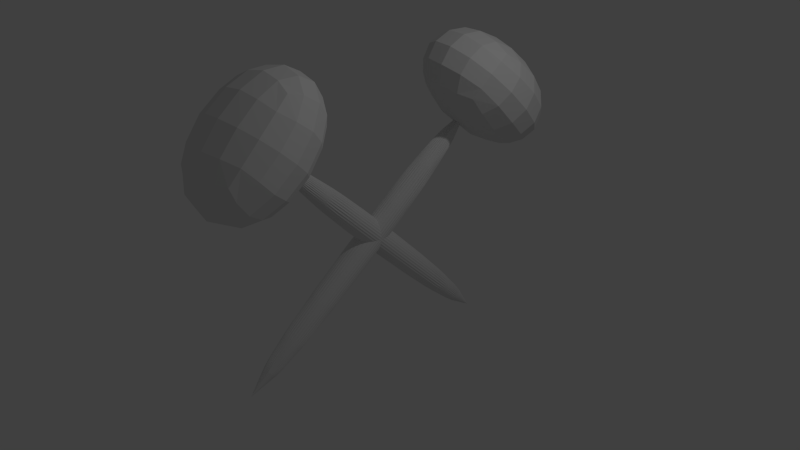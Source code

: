 # Source: hamertjes.blend  (saved by Blender 2.75.0; exported with 4.5.12 LTS)
import bpy
from mathutils import Matrix  # noqa: F401  (used for matrix-valued properties, if any)

bpy.ops.wm.read_factory_settings(use_empty=True)
scene = bpy.context.scene
scene.name = 'Scene'

# ---- collections
col_collection_1 = bpy.data.collections.new('Collection 1'); scene.collection.children.link(col_collection_1)

# ---- materials (node trees are filled in below, after node groups)
mat_material_001 = bpy.data.materials.new('Material.001')
mat_material_001.alpha_threshold = 0.0
mat_material_001.use_transparent_shadow = False
mat_material_001.roughness = 0.5

# ---- material node trees

# ---- world
world_world = bpy.data.worlds.new('World'); scene.world = world_world
world_world.color = (0.05088, 0.05088, 0.05088)
world_world.use_sun_shadow = False
world_world.sun_shadow_jitter_overblur = 0.0
world_world.cycles.sampling_method = 'MANUAL'
world_world.cycles.sample_map_resolution = 256

# ---- cameras
cam_camera = bpy.data.cameras.new('Camera')
cam_camera.clip_end = 100.0
cam_camera.lens = 35.0
cam_camera.sensor_width = 32.0
cam_camera.sensor_height = 18.0
cam_camera.ortho_scale = 7.314
cam_camera.dof.focus_distance = 0.0
cam_camera.dof.aperture_fstop = 128.0

# ---- lights
light_lamp = bpy.data.lights.new('Lamp', 'POINT')
light_lamp.transmission_factor = 0.0
light_lamp.cutoff_distance = 30.0
light_lamp.energy = 100.0
light_lamp.shadow_buffer_clip_start = 1.001
light_lamp.shadow_soft_size = 0.1
light_lamp.shadow_maximum_resolution = 0.006
light_lamp.use_absolute_resolution = True
light_lamp.cycles.use_multiple_importance_sampling = False

# ---- meshes
me_cylinder = bpy.data.meshes.new('Cylinder')
me_cylinder.from_pydata([(0.0, 10.67, -0.6147), (0.0, -7.072, 0.7996), (0.1951, 10.66, -0.6157), (0.1951, -7.086, 0.7985), (0.3827, 10.62, -0.6189), (0.3827, -7.126, 0.7953), (0.5556, 10.55, -0.6242), (0.5556, -7.192, 0.7901), (0.7071, 10.47, -0.6312), (0.7071, -7.28, 0.783), (0.8315, 10.36, -0.6397), (0.8315, -7.387, 0.7745), (0.9239, 10.24, -0.6494), (0.9239, -7.509, 0.7648), (0.9808, 10.1, -0.66), (0.9808, -7.642, 0.7542), (1.0, 9.966, -0.671), (1.0, -7.779, 0.7432), (0.9808, 9.829, -0.682), (0.9808, -7.917, 0.7322), (0.9239, 9.696, -0.6926), (0.9239, -8.05, 0.7216), (0.8315, 9.574, -0.7023), (0.8315, -8.172, 0.7119), (0.7071, 9.466, -0.7109), (0.7071, -8.28, 0.7034), (0.5556, 9.379, -0.7179), (0.5556, -8.367, 0.6963), (0.3827, 9.313, -0.7231), (0.3827, -8.433, 0.6911), (0.1951, 9.273, -0.7263), (0.1951, -8.473, 0.6879), (-3.258e-07, 9.259, -0.7274), (-3.258e-07, -8.487, 0.6869), (-0.1951, 9.273, -0.7263), (-0.1951, -8.473, 0.6879), (-0.3827, 9.313, -0.7231), (-0.3827, -8.433, 0.6911), (-0.5556, 9.379, -0.7179), (-0.5556, -8.367, 0.6963), (-0.7071, 9.466, -0.7109), (-0.7071, -8.28, 0.7034), (-0.8315, 9.574, -0.7023), (-0.8315, -8.172, 0.7119), (-0.9239, 9.696, -0.6926), (-0.9239, -8.05, 0.7216), (-0.9808, 9.829, -0.682), (-0.9808, -7.917, 0.7322), (-1.0, 9.966, -0.671), (-1.0, -7.779, 0.7432), (-0.9808, 10.1, -0.66), (-0.9808, -7.642, 0.7542), (-0.9239, 10.24, -0.6494), (-0.9239, -7.509, 0.7648), (-0.8315, 10.36, -0.6397), (-0.8315, -7.387, 0.7745), (-0.7071, 10.47, -0.6312), (-0.7071, -7.279, 0.783), (-0.5556, 10.55, -0.6242), (-0.5556, -7.192, 0.7901), (-0.3827, 10.62, -0.6189), (-0.3827, -7.126, 0.7953), (-0.1951, 10.66, -0.6157), (-0.1951, -7.086, 0.7985), (-4.799, -10.44, 0.2784), (-4.799, -15.55, 0.6852), (-4.799, -1.947, 0.9556), (-4.799, -7.051, 1.362), (4.799, -10.44, 0.2784), (4.799, -15.55, 0.6852), (4.799, -1.947, 0.9556), (4.799, -7.051, 1.362), (-2.069, -9.137, -0.7198), (1.5, 8.402, 0.6822), (-1.875, -9.161, -0.721), (1.694, 8.378, 0.681), (-1.686, -9.212, -0.72), (1.883, 8.327, 0.682), (-1.509, -9.287, -0.7169), (2.06, 8.252, 0.6851), (-1.351, -9.384, -0.7117), (2.217, 8.155, 0.6902), (-1.219, -9.499, -0.7047), (2.35, 8.04, 0.6972), (-1.116, -9.627, -0.6962), (2.452, 7.912, 0.7058), (-1.048, -9.764, -0.6864), (2.521, 7.775, 0.7155), (-1.017, -9.904, -0.6758), (2.552, 7.635, 0.7262), (-1.023, -10.04, -0.6647), (2.546, 7.497, 0.7372), (-1.067, -10.17, -0.6536), (2.502, 7.366, 0.7483), (-1.147, -10.29, -0.6429), (2.422, 7.248, 0.759), (-1.26, -10.39, -0.633), (2.308, 7.146, 0.7689), (-1.402, -10.47, -0.6244), (2.167, 7.066, 0.7776), (-1.567, -10.53, -0.6172), (2.002, 7.009, 0.7848), (-1.748, -10.56, -0.6118), (1.82, 6.979, 0.7901), (-1.94, -10.56, -0.6085), (1.629, 6.976, 0.7935), (-2.134, -10.54, -0.6073), (1.435, 7.0, 0.7947), (-2.323, -10.49, -0.6083), (1.246, 7.051, 0.7937), (-2.499, -10.41, -0.6114), (1.069, 7.126, 0.7906), (-2.657, -10.32, -0.6165), (0.9116, 7.223, 0.7854), (-2.79, -10.2, -0.6235), (0.779, 7.338, 0.7784), (-2.892, -10.07, -0.6321), (0.6765, 7.466, 0.7699), (-2.96, -9.936, -0.6418), (0.6083, 7.603, 0.7601), (-2.992, -9.796, -0.6525), (0.5767, 7.743, 0.7495), (-2.986, -9.658, -0.6635), (0.5831, 7.881, 0.7384), (-2.941, -9.527, -0.6746), (0.6272, 8.012, 0.7273), (-2.861, -9.409, -0.6853), (0.7074, 8.13, 0.7166), (-2.748, -9.308, -0.6952), (0.8205, 8.231, 0.7067), (-2.607, -9.227, -0.7039), (0.9621, 8.312, 0.6981), (-2.442, -9.171, -0.7111), (1.127, 8.368, 0.6909), (-2.26, -9.14, -0.7164), (1.309, 8.399, 0.6856), (-3.107, 2.098, 1.003), (-2.081, 7.143, 1.406), (-3.881, 10.67, 0.3345), (-2.855, 15.71, 0.7377), (6.373, 1.579, 0.8909), (7.4, 6.623, 1.294), (5.599, 10.15, 0.2225), (6.626, 15.19, 0.6257)], [], [(0, 1, 3, 2), (2, 3, 5, 4), (4, 5, 7, 6), (6, 7, 9, 8), (8, 9, 11, 10), (10, 11, 13, 12), (12, 13, 15, 14), (14, 15, 17, 16), (16, 17, 19, 18), (18, 19, 21, 20), (20, 21, 23, 22), (22, 23, 25, 24), (24, 25, 27, 26), (26, 27, 29, 28), (28, 29, 31, 30), (30, 31, 33, 32), (32, 33, 35, 34), (34, 35, 37, 36), (36, 37, 39, 38), (38, 39, 41, 40), (40, 41, 43, 42), (42, 43, 45, 44), (44, 45, 47, 46), (46, 47, 49, 48), (48, 49, 51, 50), (50, 51, 53, 52), (52, 53, 55, 54), (54, 55, 57, 56), (56, 57, 59, 58), (58, 59, 61, 60), (3, 1, 63, 61, 59, 57, 55, 53, 51, 49, 47, 45, 43, 41, 39, 37, 35, 33, 31, 29, 27, 25, 23, 21, 19, 17, 15, 13, 11, 9, 7, 5), (62, 63, 1, 0), (60, 61, 63, 62), (0, 2, 4, 6, 8, 10, 12, 14, 16, 18, 20, 22, 24, 26, 28, 30, 32, 34, 36, 38, 40, 42, 44, 46, 48, 50, 52, 54, 56, 58, 60, 62), (65, 67, 66, 64), (67, 71, 70, 66), (71, 69, 68, 70), (69, 65, 64, 68), (64, 66, 70, 68), (69, 71, 67, 65), (72, 73, 75, 74), (74, 75, 77, 76), (76, 77, 79, 78), (78, 79, 81, 80), (80, 81, 83, 82), (82, 83, 85, 84), (84, 85, 87, 86), (86, 87, 89, 88), (88, 89, 91, 90), (90, 91, 93, 92), (92, 93, 95, 94), (94, 95, 97, 96), (96, 97, 99, 98), (98, 99, 101, 100), (100, 101, 103, 102), (102, 103, 105, 104), (104, 105, 107, 106), (106, 107, 109, 108), (108, 109, 111, 110), (110, 111, 113, 112), (112, 113, 115, 114), (114, 115, 117, 116), (116, 117, 119, 118), (118, 119, 121, 120), (120, 121, 123, 122), (122, 123, 125, 124), (124, 125, 127, 126), (126, 127, 129, 128), (128, 129, 131, 130), (130, 131, 133, 132), (75, 73, 135, 133, 131, 129, 127, 125, 123, 121, 119, 117, 115, 113, 111, 109, 107, 105, 103, 101, 99, 97, 95, 93, 91, 89, 87, 85, 83, 81, 79, 77), (134, 135, 73, 72), (132, 133, 135, 134), (72, 74, 76, 78, 80, 82, 84, 86, 88, 90, 92, 94, 96, 98, 100, 102, 104, 106, 108, 110, 112, 114, 116, 118, 120, 122, 124, 126, 128, 130, 132, 134), (137, 139, 138, 136), (139, 143, 142, 138), (143, 141, 140, 142), (141, 137, 136, 140), (136, 138, 142, 140), (141, 143, 139, 137)])
_uv = me_cylinder.uv_layers.new(name='UVMap')
_uv.uv.foreach_set('vector', [0.1283, 0.8084, 0.1283, 0.749, 0.1341, 0.749, 0.1341, 0.8084, 0.1341, 0.8084, 0.1341, 0.749, 0.14, 0.749, 0.14, 0.8084, 0.14, 0.8084, 0.14, 0.749, 0.1458, 0.749, 0.1458, 0.8084, 0.1458, 0.8084, 0.1458, 0.749, 0.1516, 0.749, 0.1516, 0.8084, 0.1516, 0.8084, 0.1516, 0.749, 0.1574, 0.749, 0.1574, 0.8084, 0.1574, 0.8084, 0.1574, 0.749, 0.1633, 0.749, 0.1633, 0.8084, 0.1633, 0.8084, 0.1633, 0.749, 0.1691, 0.749, 0.1691, 0.8084, 0.1691, 0.8084, 0.1691, 0.749, 0.1749, 0.749, 0.1749, 0.8084, 0.1749, 0.8084, 0.1749, 0.749, 0.1808, 0.749, 0.1808, 0.8084, 0.1808, 0.8084, 0.1808, 0.749, 0.1866, 0.749, 0.1866, 0.8084, 0.0001089, 0.8084, 0.000109, 0.749, 0.005936, 0.749, 0.005936, 0.8084, 0.005936, 0.8084, 0.005936, 0.749, 0.01176, 0.749, 0.01176, 0.8084, 0.01176, 0.8084, 0.01176, 0.749, 0.01759, 0.749, 0.01759, 0.8084, 0.01759, 0.8084, 0.01759, 0.749, 0.02342, 0.749, 0.02342, 0.8084, 0.02342, 0.8084, 0.02342, 0.749, 0.02925, 0.749, 0.02925, 0.8084, 0.02925, 0.8084, 0.02925, 0.749, 0.03507, 0.749, 0.03507, 0.8084, 0.03507, 0.8084, 0.03507, 0.749, 0.0409, 0.749, 0.0409, 0.8084, 0.0409, 0.8084, 0.0409, 0.749, 0.04673, 0.749, 0.04673, 0.8084, 0.04673, 0.8084, 0.04673, 0.749, 0.05256, 0.749, 0.05256, 0.8084, 0.05256, 0.8084, 0.05256, 0.749, 0.05838, 0.749, 0.05838, 0.8084, 0.05838, 0.8084, 0.05838, 0.749, 0.06421, 0.749, 0.06421, 0.8084, 0.06421, 0.8084, 0.06421, 0.749, 0.07004, 0.749, 0.07004, 0.8084, 0.07004, 0.8084, 0.07004, 0.749, 0.07586, 0.749, 0.07586, 0.8084, 0.07586, 0.8084, 0.07586, 0.749, 0.08169, 0.749, 0.08169, 0.8084, 0.08169, 0.8084, 0.08169, 0.749, 0.08752, 0.749, 0.08752, 0.8084, 0.08752, 0.8084, 0.08752, 0.749, 0.09335, 0.749, 0.09335, 0.8084, 0.09335, 0.8084, 0.09335, 0.749, 0.09917, 0.749, 0.09917, 0.8084, 0.09917, 0.8084, 0.09917, 0.749, 0.105, 0.749, 0.105, 0.8084, 0.105, 0.8084, 0.105, 0.749, 0.1108, 0.749, 0.1108, 0.8084, 0.1108, 0.8084, 0.1108, 0.749, 0.1167, 0.749, 0.1167, 0.8084, 0.2987, 0.7974, 0.2946, 0.8016, 0.2898, 0.8048, 0.2844, 0.807, 0.2787, 0.8082, 0.2729, 0.8082, 0.2671, 0.807, 0.2618, 0.8048, 0.2569, 0.8016, 0.2528, 0.7974, 0.2496, 0.7926, 0.2473, 0.7872, 0.2462, 0.7815, 0.2462, 0.7757, 0.2473, 0.7699, 0.2496, 0.7646, 0.2528, 0.7597, 0.2569, 0.7556, 0.2618, 0.7524, 0.2671, 0.7501, 0.2729, 0.749, 0.2787, 0.749, 0.2844, 0.7501, 0.2898, 0.7524, 0.2946, 0.7556, 0.2987, 0.7597, 0.302, 0.7646, 0.3042, 0.7699, 0.3054, 0.7757, 0.3054, 0.7815, 0.3042, 0.7872, 0.302, 0.7926, 0.1225, 0.8084, 0.1225, 0.749, 0.1283, 0.749, 0.1283, 0.8084, 0.1167, 0.8084, 0.1167, 0.749, 0.1225, 0.749, 0.1225, 0.8084, 0.1975, 0.7556, 0.2024, 0.7524, 0.2078, 0.7501, 0.2135, 0.749, 0.2193, 0.749, 0.225, 0.7501, 0.2304, 0.7524, 0.2352, 0.7556, 0.2394, 0.7597, 0.2426, 0.7646, 0.2448, 0.7699, 0.246, 0.7757, 0.246, 0.7815, 0.2448, 0.7872, 0.2426, 0.7926, 0.2394, 0.7974, 0.2352, 0.8016, 0.2304, 0.8048, 0.225, 0.807, 0.2193, 0.8082, 0.2135, 0.8082, 0.2078, 0.807, 0.2024, 0.8048, 0.1975, 0.8016, 0.1934, 0.7974, 0.1902, 0.7926, 0.1879, 0.7872, 0.1868, 0.7815, 0.1868, 0.7757, 0.1879, 0.7699, 0.1902, 0.7646, 0.1934, 0.7597, 0.0001089, 0.3744, 0.3573, 0.3744, 0.3573, 0.3915, 0.0001089, 0.3915, 0.3573, 0.3744, 0.6427, 0.3744, 0.6427, 0.3915, 0.3573, 0.3915, 0.6427, 0.3744, 0.9999, 0.3744, 0.9999, 0.3915, 0.6427, 0.3915, 0.6427, 0.01721, 0.3573, 0.01721, 0.3573, 0.0001089, 0.6427, 0.000109, 0.3573, 0.7488, 0.3573, 0.3915, 0.6427, 0.3915, 0.6427, 0.7488, 0.6427, 0.01721, 0.6427, 0.3744, 0.3573, 0.3744, 0.3573, 0.01721, 0.1283, 0.8084, 0.1283, 0.749, 0.1341, 0.749, 0.1341, 0.8084, 0.1341, 0.8084, 0.1341, 0.749, 0.14, 0.749, 0.14, 0.8084, 0.14, 0.8084, 0.14, 0.749, 0.1458, 0.749, 0.1458, 0.8084, 0.1458, 0.8084, 0.1458, 0.749, 0.1516, 0.749, 0.1516, 0.8084, 0.1516, 0.8084, 0.1516, 0.749, 0.1574, 0.749, 0.1574, 0.8084, 0.1574, 0.8084, 0.1574, 0.749, 0.1633, 0.749, 0.1633, 0.8084, 0.1633, 0.8084, 0.1633, 0.749, 0.1691, 0.749, 0.1691, 0.8084, 0.1691, 0.8084, 0.1691, 0.749, 0.1749, 0.749, 0.1749, 0.8084, 0.1749, 0.8084, 0.1749, 0.749, 0.1808, 0.749, 0.1808, 0.8084, 0.1808, 0.8084, 0.1808, 0.749, 0.1866, 0.749, 0.1866, 0.8084, 0.0001089, 0.8084, 0.000109, 0.749, 0.005936, 0.749, 0.005936, 0.8084, 0.005936, 0.8084, 0.005936, 0.749, 0.01176, 0.749, 0.01176, 0.8084, 0.01176, 0.8084, 0.01176, 0.749, 0.01759, 0.749, 0.01759, 0.8084, 0.01759, 0.8084, 0.01759, 0.749, 0.02342, 0.749, 0.02342, 0.8084, 0.02342, 0.8084, 0.02342, 0.749, 0.02925, 0.749, 0.02925, 0.8084, 0.02925, 0.8084, 0.02925, 0.749, 0.03507, 0.749, 0.03507, 0.8084, 0.03507, 0.8084, 0.03507, 0.749, 0.0409, 0.749, 0.0409, 0.8084, 0.0409, 0.8084, 0.0409, 0.749, 0.04673, 0.749, 0.04673, 0.8084, 0.04673, 0.8084, 0.04673, 0.749, 0.05256, 0.749, 0.05256, 0.8084, 0.05256, 0.8084, 0.05256, 0.749, 0.05838, 0.749, 0.05838, 0.8084, 0.05838, 0.8084, 0.05838, 0.749, 0.06421, 0.749, 0.06421, 0.8084, 0.06421, 0.8084, 0.06421, 0.749, 0.07004, 0.749, 0.07004, 0.8084, 0.07004, 0.8084, 0.07004, 0.749, 0.07586, 0.749, 0.07586, 0.8084, 0.07586, 0.8084, 0.07586, 0.749, 0.08169, 0.749, 0.08169, 0.8084, 0.08169, 0.8084, 0.08169, 0.749, 0.08752, 0.749, 0.08752, 0.8084, 0.08752, 0.8084, 0.08752, 0.749, 0.09335, 0.749, 0.09335, 0.8084, 0.09335, 0.8084, 0.09335, 0.749, 0.09917, 0.749, 0.09917, 0.8084, 0.09917, 0.8084, 0.09917, 0.749, 0.105, 0.749, 0.105, 0.8084, 0.105, 0.8084, 0.105, 0.749, 0.1108, 0.749, 0.1108, 0.8084, 0.1108, 0.8084, 0.1108, 0.749, 0.1167, 0.749, 0.1167, 0.8084, 0.2987, 0.7974, 0.2946, 0.8016, 0.2898, 0.8048, 0.2844, 0.807, 0.2787, 0.8082, 0.2729, 0.8082, 0.2671, 0.807, 0.2618, 0.8048, 0.2569, 0.8016, 0.2528, 0.7974, 0.2496, 0.7926, 0.2473, 0.7872, 0.2462, 0.7815, 0.2462, 0.7757, 0.2473, 0.7699, 0.2496, 0.7646, 0.2528, 0.7597, 0.2569, 0.7556, 0.2618, 0.7524, 0.2671, 0.7501, 0.2729, 0.749, 0.2787, 0.749, 0.2844, 0.7501, 0.2898, 0.7524, 0.2946, 0.7556, 0.2987, 0.7597, 0.302, 0.7646, 0.3042, 0.7699, 0.3054, 0.7757, 0.3054, 0.7815, 0.3042, 0.7872, 0.302, 0.7926, 0.1225, 0.8084, 0.1225, 0.749, 0.1283, 0.749, 0.1283, 0.8084, 0.1167, 0.8084, 0.1167, 0.749, 0.1225, 0.749, 0.1225, 0.8084, 0.1975, 0.7556, 0.2024, 0.7524, 0.2078, 0.7501, 0.2135, 0.749, 0.2193, 0.749, 0.225, 0.7501, 0.2304, 0.7524, 0.2352, 0.7556, 0.2394, 0.7597, 0.2426, 0.7646, 0.2448, 0.7699, 0.246, 0.7757, 0.246, 0.7815, 0.2448, 0.7872, 0.2426, 0.7926, 0.2394, 0.7974, 0.2352, 0.8016, 0.2304, 0.8048, 0.225, 0.807, 0.2193, 0.8082, 0.2135, 0.8082, 0.2078, 0.807, 0.2024, 0.8048, 0.1975, 0.8016, 0.1934, 0.7974, 0.1902, 0.7926, 0.1879, 0.7872, 0.1868, 0.7815, 0.1868, 0.7757, 0.1879, 0.7699, 0.1902, 0.7646, 0.1934, 0.7597, 0.0001089, 0.3744, 0.3573, 0.3744, 0.3573, 0.3915, 0.0001089, 0.3915, 0.3573, 0.3744, 0.6427, 0.3744, 0.6427, 0.3915, 0.3573, 0.3915, 0.6427, 0.3744, 0.9999, 0.3744, 0.9999, 0.3915, 0.6427, 0.3915, 0.6427, 0.01721, 0.3573, 0.01721, 0.3573, 0.0001089, 0.6427, 0.000109, 0.3573, 0.7488, 0.3573, 0.3915, 0.6427, 0.3915, 0.6427, 0.7488, 0.6427, 0.01721, 0.6427, 0.3744, 0.3573, 0.3744, 0.3573, 0.01721])
_ca = me_cylinder.color_attributes.new('Col', 'BYTE_COLOR', 'CORNER')
_ca.data.foreach_set('color', [1.0, 1.0, 1.0, 1.0, 1.0, 1.0, 1.0, 1.0, 1.0, 1.0, 1.0, 1.0, 1.0, 1.0, 1.0, 1.0, 1.0, 1.0, 1.0, 1.0, 1.0, 1.0, 1.0, 1.0, 1.0, 1.0, 1.0, 1.0, 1.0, 1.0, 1.0, 1.0, 1.0, 1.0, 1.0, 1.0, 1.0, 1.0, 1.0, 1.0, 1.0, 1.0, 1.0, 1.0, 1.0, 1.0, 1.0, 1.0, 1.0, 1.0, 1.0, 1.0, 1.0, 1.0, 1.0, 1.0, 1.0, 1.0, 1.0, 1.0, 1.0, 1.0, 1.0, 1.0, 1.0, 1.0, 1.0, 1.0, 1.0, 1.0, 1.0, 1.0, 1.0, 1.0, 1.0, 1.0, 1.0, 1.0, 1.0, 1.0, 1.0, 1.0, 1.0, 1.0, 1.0, 1.0, 1.0, 1.0, 1.0, 1.0, 1.0, 1.0, 1.0, 1.0, 1.0, 1.0, 1.0, 1.0, 1.0, 1.0, 1.0, 1.0, 1.0, 1.0, 1.0, 1.0, 1.0, 1.0, 1.0, 1.0, 1.0, 1.0, 1.0, 1.0, 1.0, 1.0, 1.0, 1.0, 1.0, 1.0, 1.0, 1.0, 1.0, 1.0, 1.0, 1.0, 1.0, 1.0, 1.0, 1.0, 1.0, 1.0, 1.0, 1.0, 1.0, 1.0, 1.0, 1.0, 1.0, 1.0, 1.0, 1.0, 1.0, 1.0, 1.0, 1.0, 1.0, 1.0, 1.0, 1.0, 1.0, 1.0, 1.0, 1.0, 1.0, 1.0, 1.0, 1.0, 1.0, 1.0, 1.0, 1.0, 1.0, 1.0, 1.0, 1.0, 1.0, 1.0, 1.0, 1.0, 1.0, 1.0, 1.0, 1.0, 1.0, 1.0, 1.0, 1.0, 1.0, 1.0, 1.0, 1.0, 1.0, 1.0, 1.0, 1.0, 1.0, 1.0, 1.0, 1.0, 1.0, 1.0, 1.0, 1.0, 1.0, 1.0, 1.0, 1.0, 1.0, 1.0, 1.0, 1.0, 1.0, 1.0, 1.0, 1.0, 1.0, 1.0, 1.0, 1.0, 1.0, 1.0, 1.0, 1.0, 1.0, 1.0, 1.0, 1.0, 1.0, 1.0, 1.0, 1.0, 1.0, 1.0, 1.0, 1.0, 1.0, 1.0, 1.0, 1.0, 1.0, 1.0, 1.0, 1.0, 1.0, 1.0, 1.0, 1.0, 1.0, 1.0, 1.0, 1.0, 1.0, 1.0, 1.0, 1.0, 1.0, 1.0, 1.0, 1.0, 1.0, 1.0, 1.0, 1.0, 1.0, 1.0, 1.0, 1.0, 1.0, 1.0, 1.0, 1.0, 1.0, 1.0, 1.0, 1.0, 1.0, 1.0, 1.0, 1.0, 1.0, 1.0, 1.0, 1.0, 1.0, 1.0, 1.0, 1.0, 1.0, 1.0, 1.0, 1.0, 1.0, 1.0, 1.0, 1.0, 1.0, 1.0, 1.0, 1.0, 1.0, 1.0, 1.0, 1.0, 1.0, 1.0, 1.0, 1.0, 1.0, 1.0, 1.0, 1.0, 1.0, 1.0, 1.0, 1.0, 1.0, 1.0, 1.0, 1.0, 1.0, 1.0, 1.0, 1.0, 1.0, 1.0, 1.0, 1.0, 1.0, 1.0, 1.0, 1.0, 1.0, 1.0, 1.0, 1.0, 1.0, 1.0, 1.0, 1.0, 1.0, 1.0, 1.0, 1.0, 1.0, 1.0, 1.0, 1.0, 1.0, 1.0, 1.0, 1.0, 1.0, 1.0, 1.0, 1.0, 1.0, 1.0, 1.0, 1.0, 1.0, 1.0, 1.0, 1.0, 1.0, 1.0, 1.0, 1.0, 1.0, 1.0, 1.0, 1.0, 1.0, 1.0, 1.0, 1.0, 1.0, 1.0, 1.0, 1.0, 1.0, 1.0, 1.0, 1.0, 1.0, 1.0, 1.0, 1.0, 1.0, 1.0, 1.0, 1.0, 1.0, 1.0, 1.0, 1.0, 1.0, 1.0, 1.0, 1.0, 1.0, 1.0, 1.0, 1.0, 1.0, 1.0, 1.0, 1.0, 1.0, 1.0, 1.0, 1.0, 1.0, 1.0, 1.0, 1.0, 1.0, 1.0, 1.0, 1.0, 1.0, 1.0, 1.0, 1.0, 1.0, 1.0, 1.0, 1.0, 1.0, 1.0, 1.0, 1.0, 1.0, 1.0, 1.0, 1.0, 1.0, 1.0, 1.0, 1.0, 1.0, 1.0, 1.0, 1.0, 1.0, 1.0, 1.0, 1.0, 1.0, 1.0, 1.0, 1.0, 1.0, 1.0, 1.0, 1.0, 1.0, 1.0, 1.0, 1.0, 1.0, 1.0, 1.0, 1.0, 1.0, 1.0, 1.0, 1.0, 1.0, 1.0, 1.0, 1.0, 1.0, 1.0, 1.0, 1.0, 1.0, 1.0, 1.0, 1.0, 1.0, 1.0, 1.0, 1.0, 1.0, 1.0, 1.0, 1.0, 1.0, 1.0, 1.0, 1.0, 1.0, 1.0, 1.0, 1.0, 1.0, 1.0, 1.0, 1.0, 1.0, 1.0, 1.0, 1.0, 1.0, 1.0, 1.0, 1.0, 1.0, 1.0, 1.0, 1.0, 1.0, 1.0, 1.0, 1.0, 1.0, 1.0, 1.0, 1.0, 1.0, 1.0, 1.0, 1.0, 1.0, 1.0, 1.0, 1.0, 1.0, 1.0, 1.0, 1.0, 1.0, 1.0, 1.0, 1.0, 1.0, 1.0, 1.0, 1.0, 1.0, 1.0, 1.0, 1.0, 1.0, 1.0, 1.0, 1.0, 1.0, 1.0, 1.0, 1.0, 1.0, 1.0, 1.0, 1.0, 1.0, 1.0, 1.0, 1.0, 1.0, 1.0, 1.0, 1.0, 1.0, 1.0, 1.0, 1.0, 1.0, 1.0, 1.0, 1.0, 1.0, 1.0, 1.0, 1.0, 1.0, 1.0, 1.0, 1.0, 1.0, 1.0, 1.0, 1.0, 1.0, 1.0, 1.0, 1.0, 1.0, 1.0, 1.0, 1.0, 1.0, 1.0, 1.0, 1.0, 1.0, 1.0, 1.0, 1.0, 1.0, 1.0, 1.0, 1.0, 1.0, 1.0, 1.0, 1.0, 1.0, 1.0, 1.0, 1.0, 1.0, 1.0, 1.0, 1.0, 1.0, 1.0, 1.0, 1.0, 1.0, 1.0, 1.0, 1.0, 1.0, 1.0, 1.0, 1.0, 1.0, 1.0, 1.0, 1.0, 1.0, 1.0, 1.0, 1.0, 1.0, 1.0, 1.0, 1.0, 1.0, 1.0, 1.0, 1.0, 1.0, 1.0, 1.0, 1.0, 1.0, 1.0, 1.0, 1.0, 1.0, 1.0, 1.0, 1.0, 1.0, 1.0, 1.0, 1.0, 1.0, 1.0, 1.0, 1.0, 1.0, 1.0, 1.0, 1.0, 1.0, 1.0, 1.0, 1.0, 1.0, 1.0, 1.0, 1.0, 1.0, 1.0, 1.0, 1.0, 1.0, 1.0, 1.0, 1.0, 1.0, 1.0, 1.0, 1.0, 1.0, 1.0, 1.0, 1.0, 1.0, 1.0, 1.0, 1.0, 1.0, 1.0, 1.0, 1.0, 1.0, 1.0, 1.0, 1.0, 1.0, 1.0, 1.0, 1.0, 1.0, 1.0, 1.0, 1.0, 1.0, 1.0, 1.0, 1.0, 1.0, 1.0, 1.0, 1.0, 1.0, 1.0, 1.0, 1.0, 1.0, 1.0, 1.0, 1.0, 1.0, 1.0, 1.0, 1.0, 1.0, 1.0, 1.0, 1.0, 1.0, 1.0, 1.0, 1.0, 1.0, 1.0, 1.0, 1.0, 1.0, 1.0, 1.0, 1.0, 1.0, 1.0, 1.0, 1.0, 1.0, 1.0, 1.0, 1.0, 1.0, 1.0, 1.0, 1.0, 1.0, 1.0, 1.0, 1.0, 1.0, 1.0, 1.0, 1.0, 1.0, 1.0, 1.0, 1.0, 1.0, 1.0, 1.0, 1.0, 1.0, 1.0, 1.0, 1.0, 1.0, 1.0, 1.0, 1.0, 1.0, 1.0, 1.0, 1.0, 1.0, 1.0, 1.0, 1.0, 1.0, 1.0, 1.0, 1.0, 1.0, 1.0, 1.0, 1.0, 1.0, 1.0, 1.0, 1.0, 1.0, 1.0, 1.0, 1.0, 1.0, 1.0, 1.0, 1.0, 1.0, 1.0, 1.0, 1.0, 1.0, 1.0, 1.0, 1.0, 1.0, 1.0, 1.0, 1.0, 1.0, 1.0, 1.0, 1.0, 1.0, 1.0, 1.0, 1.0, 1.0, 1.0, 1.0, 1.0, 1.0, 1.0, 1.0, 1.0, 1.0, 1.0, 1.0, 1.0, 1.0, 1.0, 1.0, 1.0, 1.0, 1.0, 1.0, 1.0, 1.0, 1.0, 1.0, 1.0, 1.0, 1.0, 1.0, 1.0, 1.0, 1.0, 1.0, 1.0, 1.0, 1.0, 1.0, 1.0, 1.0, 1.0, 1.0, 1.0, 1.0, 1.0, 1.0, 1.0, 1.0, 1.0, 1.0, 1.0, 1.0, 1.0, 1.0, 1.0, 1.0, 1.0, 1.0, 1.0, 1.0, 1.0, 1.0, 1.0, 1.0, 1.0, 1.0, 1.0, 1.0, 1.0, 1.0, 1.0, 1.0, 1.0, 1.0, 1.0, 1.0, 1.0, 1.0, 1.0, 1.0, 1.0, 1.0, 1.0, 1.0, 1.0, 1.0, 1.0, 1.0, 1.0, 1.0, 1.0, 1.0, 1.0, 1.0, 1.0, 1.0, 1.0, 1.0, 1.0, 1.0, 1.0, 1.0, 1.0, 1.0, 1.0, 1.0, 1.0, 1.0, 1.0, 1.0, 1.0, 1.0, 1.0, 1.0, 1.0, 1.0, 1.0, 1.0, 1.0, 1.0, 1.0, 1.0, 1.0, 1.0, 1.0, 1.0, 1.0, 1.0, 1.0, 1.0, 1.0, 1.0, 1.0, 1.0, 1.0, 1.0, 1.0, 1.0, 1.0, 1.0, 1.0, 1.0, 1.0, 1.0, 1.0, 1.0, 1.0, 1.0, 1.0, 1.0, 1.0, 1.0, 1.0, 1.0, 1.0, 1.0, 1.0, 1.0, 1.0, 1.0, 1.0, 1.0, 1.0, 1.0, 1.0, 1.0, 1.0, 1.0, 1.0, 1.0, 1.0, 1.0, 1.0, 1.0, 1.0, 1.0, 1.0, 1.0, 1.0, 1.0, 1.0, 1.0, 1.0, 1.0, 1.0, 1.0, 1.0, 1.0, 1.0, 1.0, 1.0, 1.0, 1.0, 1.0, 1.0, 1.0, 1.0, 1.0, 1.0, 1.0, 1.0, 1.0, 1.0, 1.0, 1.0, 1.0, 1.0, 1.0, 1.0, 1.0, 1.0, 1.0, 1.0, 1.0, 1.0, 1.0, 1.0, 1.0, 1.0, 1.0, 1.0, 1.0, 1.0, 1.0, 1.0, 1.0, 1.0, 1.0, 1.0, 1.0, 1.0, 1.0, 1.0, 1.0, 1.0, 1.0, 1.0, 1.0, 1.0, 1.0, 1.0, 1.0, 1.0, 1.0, 1.0, 1.0, 1.0, 1.0, 1.0, 1.0, 1.0, 1.0, 1.0, 1.0, 1.0, 1.0, 1.0, 1.0, 1.0, 1.0, 1.0, 1.0, 1.0, 1.0, 1.0, 1.0, 1.0, 1.0, 1.0, 1.0, 1.0, 1.0, 1.0, 1.0, 1.0, 1.0, 1.0, 1.0, 1.0, 1.0, 1.0, 1.0, 1.0, 1.0, 1.0, 1.0, 1.0, 1.0, 1.0, 1.0, 1.0, 1.0, 1.0, 1.0, 1.0, 1.0, 1.0, 1.0, 1.0, 1.0, 1.0, 1.0, 1.0, 1.0, 1.0, 1.0, 1.0, 1.0, 1.0, 1.0, 1.0, 1.0, 1.0, 1.0, 1.0, 1.0, 1.0, 1.0, 1.0, 1.0, 1.0, 1.0, 1.0, 1.0, 1.0, 1.0, 1.0, 1.0, 1.0, 1.0, 1.0, 1.0, 1.0, 1.0, 1.0, 1.0, 1.0, 1.0, 1.0, 1.0, 1.0, 1.0, 1.0, 1.0, 1.0, 1.0, 1.0, 1.0, 1.0, 1.0, 1.0, 1.0, 1.0, 1.0, 1.0, 1.0, 1.0, 1.0, 1.0, 1.0, 1.0, 1.0, 1.0, 1.0, 1.0, 1.0, 1.0, 1.0, 1.0, 1.0, 1.0, 1.0, 1.0, 1.0, 1.0, 1.0, 1.0, 1.0, 1.0, 1.0, 1.0, 1.0, 1.0, 1.0, 1.0, 1.0, 1.0, 1.0, 1.0, 1.0, 1.0, 1.0, 1.0, 1.0, 1.0, 1.0, 1.0, 1.0, 1.0, 1.0, 1.0, 1.0, 1.0, 1.0, 1.0, 1.0, 1.0, 1.0, 1.0, 1.0, 1.0, 1.0, 1.0, 1.0, 1.0, 1.0, 1.0, 1.0, 1.0, 1.0, 1.0, 1.0, 1.0, 1.0, 1.0, 1.0, 1.0, 1.0, 1.0, 1.0, 1.0, 1.0, 1.0, 1.0, 1.0, 1.0, 1.0, 1.0, 1.0, 1.0, 1.0, 1.0, 1.0, 1.0, 1.0, 1.0, 1.0, 1.0, 1.0, 1.0, 1.0, 1.0, 1.0, 1.0, 1.0, 1.0, 1.0, 1.0, 1.0, 1.0, 1.0, 1.0, 1.0, 1.0, 1.0, 1.0, 1.0, 1.0, 1.0, 1.0, 1.0, 1.0, 1.0, 1.0, 1.0, 1.0, 1.0, 1.0, 1.0, 1.0, 1.0, 1.0, 1.0, 1.0, 1.0, 1.0, 1.0, 1.0, 1.0, 1.0, 1.0, 1.0, 1.0, 1.0, 1.0, 1.0, 1.0, 1.0, 1.0, 1.0, 1.0, 1.0, 1.0, 1.0, 1.0, 1.0, 1.0, 1.0, 1.0, 1.0, 1.0, 1.0, 1.0, 1.0, 1.0, 1.0, 1.0, 1.0, 1.0, 1.0, 1.0, 1.0, 1.0, 1.0, 1.0, 1.0, 1.0, 1.0, 1.0, 1.0, 1.0, 1.0, 1.0, 1.0, 1.0, 1.0, 1.0, 1.0, 1.0, 1.0, 1.0, 1.0, 1.0, 1.0, 1.0, 1.0, 1.0, 1.0, 1.0, 1.0, 1.0, 1.0, 1.0, 1.0, 1.0, 1.0, 1.0, 1.0, 1.0, 1.0, 1.0, 1.0, 1.0, 1.0, 1.0, 1.0, 1.0, 1.0, 1.0, 1.0, 1.0, 1.0, 1.0, 1.0, 1.0, 1.0, 1.0, 1.0, 1.0, 1.0, 1.0, 1.0, 1.0, 1.0, 1.0, 1.0, 1.0, 1.0, 1.0, 1.0, 1.0, 1.0, 1.0, 1.0, 1.0, 1.0, 1.0, 1.0, 1.0, 1.0, 1.0, 1.0, 1.0, 1.0, 1.0, 1.0, 1.0, 1.0, 1.0, 1.0, 1.0, 1.0, 1.0, 1.0, 1.0, 1.0, 1.0, 1.0, 1.0, 1.0, 1.0, 1.0, 1.0, 1.0, 1.0, 1.0, 1.0, 1.0, 1.0, 1.0, 1.0, 1.0, 1.0, 1.0, 1.0, 1.0, 1.0, 1.0, 1.0, 1.0, 1.0, 1.0, 1.0, 1.0, 1.0, 1.0, 1.0, 1.0, 1.0, 1.0, 1.0, 1.0, 1.0, 1.0, 1.0, 1.0, 1.0, 1.0, 1.0, 1.0, 1.0, 1.0, 1.0, 1.0, 1.0, 1.0, 1.0, 1.0, 1.0, 1.0, 1.0, 1.0, 1.0, 1.0, 1.0, 1.0, 1.0, 1.0, 1.0, 1.0, 1.0, 1.0, 1.0, 1.0, 1.0, 1.0, 1.0, 1.0, 1.0, 1.0, 1.0, 1.0, 1.0, 1.0, 1.0, 1.0, 1.0, 1.0, 1.0, 1.0, 1.0, 1.0, 1.0, 1.0, 1.0, 1.0, 1.0, 1.0, 1.0, 1.0, 1.0, 1.0, 1.0, 1.0, 1.0, 1.0, 1.0, 1.0, 1.0, 1.0, 1.0, 1.0, 1.0, 1.0, 1.0, 1.0, 1.0, 1.0, 1.0, 1.0, 1.0, 1.0, 1.0, 1.0, 1.0, 1.0, 1.0, 1.0, 1.0, 1.0, 1.0, 1.0, 1.0, 1.0, 1.0, 1.0, 1.0, 1.0, 1.0, 1.0, 1.0, 1.0, 1.0, 1.0, 1.0, 1.0, 1.0, 1.0, 1.0, 1.0, 1.0, 1.0, 1.0, 1.0, 1.0, 1.0, 1.0, 1.0, 1.0, 1.0, 1.0, 1.0, 1.0, 1.0, 1.0, 1.0, 1.0, 1.0, 1.0, 1.0, 1.0, 1.0, 1.0, 1.0, 1.0, 1.0, 1.0, 1.0, 1.0, 1.0, 1.0, 1.0, 1.0, 1.0, 1.0, 1.0, 1.0, 1.0, 1.0, 1.0, 1.0, 1.0, 1.0, 1.0, 1.0, 1.0, 1.0, 1.0, 1.0, 1.0, 1.0, 1.0, 1.0, 1.0, 1.0, 1.0, 1.0, 1.0, 1.0, 1.0, 1.0, 1.0, 1.0, 1.0, 1.0, 1.0, 1.0, 1.0, 1.0, 1.0, 1.0, 1.0, 1.0, 1.0, 1.0, 1.0, 1.0, 1.0, 1.0, 1.0, 1.0, 1.0, 1.0, 1.0, 1.0, 1.0, 1.0, 1.0, 1.0, 1.0, 1.0, 1.0, 1.0, 1.0, 1.0, 1.0, 1.0, 1.0, 1.0, 1.0, 1.0, 1.0, 1.0, 1.0, 1.0, 1.0, 1.0, 1.0, 1.0, 1.0, 1.0, 1.0, 1.0, 1.0, 1.0, 1.0, 1.0, 1.0, 1.0, 1.0, 1.0, 1.0, 1.0, 1.0, 1.0, 1.0, 1.0, 1.0, 1.0, 1.0, 1.0, 1.0, 1.0, 1.0, 1.0, 1.0, 1.0, 1.0, 1.0, 1.0, 1.0, 1.0, 1.0, 1.0, 1.0, 1.0, 1.0, 1.0, 1.0])
me_cylinder.materials.append(mat_material_001)
me_cylinder.use_remesh_preserve_volume = False
me_cylinder.use_remesh_preserve_attributes = False
me_cylinder.use_mirror_vertex_groups = False
me_cylinder.update()

# ---- objects
ob_cylinder = bpy.data.objects.new('Cylinder', me_cylinder)
ob_lamp = bpy.data.objects.new('Lamp', light_lamp)
ob_camera = bpy.data.objects.new('Camera', cam_camera)

# ---- transforms, parenting, visibility, modifiers, constraints
ob_cylinder.location = (0.0, 0.0, 0.0)
ob_cylinder.scale = (0.1892, 0.1892, 2.375)
ob_cylinder.lineart.crease_threshold = 0.0
_m = ob_cylinder.modifiers.new('Subsurf', 'SUBSURF')
_m.uv_smooth = 'PRESERVE_CORNERS'
_m.quality = 2
_m.levels = 0
_m.show_only_control_edges = False
ob_lamp.location = (4.076, 1.005, 5.904)
ob_lamp.rotation_euler = (0.6503, 0.05522, 1.866)
ob_lamp.lock_rotations_4d = False
ob_lamp.empty_display_type = 'ARROWS'
ob_lamp.color = (0.0, 0.0, 0.0, 0.0)
ob_lamp.lineart.crease_threshold = 0.0
ob_camera.location = (7.481, -6.508, 5.344)
ob_camera.rotation_euler = (1.109, 0.01082, 0.8149)
ob_camera.lock_rotations_4d = False
ob_camera.empty_display_type = 'ARROWS'
ob_camera.color = (0.0, 0.0, 0.0, 0.0)
ob_camera.display_type = 'WIRE'
ob_camera.lineart.crease_threshold = 0.0

# ---- collection membership
col_collection_1.objects.link(ob_cylinder)
col_collection_1.objects.link(ob_lamp)
col_collection_1.objects.link(ob_camera)

# ---- scene / render settings (as saved in the file)
scene.camera = ob_camera
scene.frame_start = 1; scene.frame_end = 250; scene.frame_set(1)
scene.render.engine = 'BLENDER_EEVEE_NEXT'
scene.render.resolution_percentage = 50
scene.render.dither_intensity = 0.0
scene.cycles.use_denoising = False
scene.cycles.samples = 10
scene.cycles.sampling_pattern = 'TABULATED_SOBOL'
scene.cycles.light_sampling_threshold = 0.0
scene.cycles.use_adaptive_sampling = False
scene.cycles.use_light_tree = False
scene.cycles.blur_glossy = 0.0
scene.cycles.pixel_filter_type = 'GAUSSIAN'
scene.cycles.sample_clamp_indirect = 0.0
scene.view_settings.view_transform = 'Standard'
bpy.context.view_layer.update()
